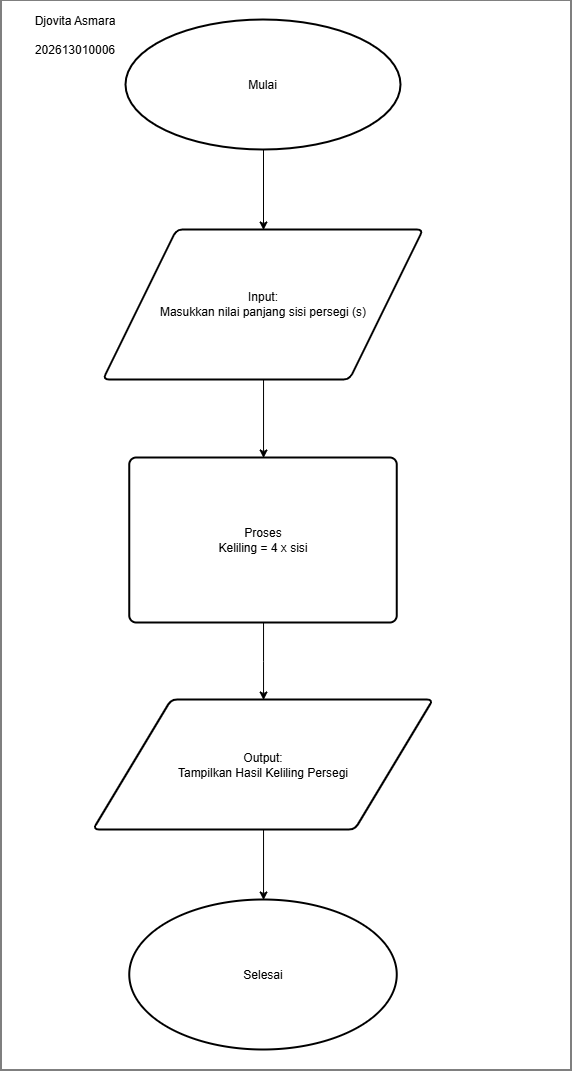

The diagram above was exported from draw.io. Its source (the exported page's mxGraphModel, read from the mxfile embedded in the PNG):
<mxGraphModel dx="285" dy="346" grid="1" gridSize="10" guides="1" tooltips="1" connect="1" arrows="1" fold="1" page="1" pageScale="1" pageWidth="827" pageHeight="1169" math="0" shadow="0">
  <root>
    <mxCell id="0" />
    <mxCell id="1" parent="0" />
    <mxCell id="h5ySqbA6vc_IP-BpqdU8-12" parent="1" style="rounded=0;whiteSpace=wrap;html=1;" value="" vertex="1">
      <mxGeometry height="1070" width="570" x="60" y="50" as="geometry" />
    </mxCell>
    <mxCell id="h5ySqbA6vc_IP-BpqdU8-7" edge="1" parent="1" source="h5ySqbA6vc_IP-BpqdU8-1" style="edgeStyle=orthogonalEdgeStyle;rounded=0;orthogonalLoop=1;jettySize=auto;html=1;" target="h5ySqbA6vc_IP-BpqdU8-2" value="">
      <mxGeometry relative="1" as="geometry" />
    </mxCell>
    <mxCell id="h5ySqbA6vc_IP-BpqdU8-1" parent="1" style="strokeWidth=2;html=1;shape=mxgraph.flowchart.start_1;whiteSpace=wrap;" value="Mulai" vertex="1">
      <mxGeometry height="130" width="275" x="185" y="70" as="geometry" />
    </mxCell>
    <mxCell id="h5ySqbA6vc_IP-BpqdU8-8" edge="1" parent="1" source="h5ySqbA6vc_IP-BpqdU8-2" style="edgeStyle=orthogonalEdgeStyle;rounded=0;orthogonalLoop=1;jettySize=auto;html=1;" target="h5ySqbA6vc_IP-BpqdU8-3" value="">
      <mxGeometry relative="1" as="geometry" />
    </mxCell>
    <mxCell id="h5ySqbA6vc_IP-BpqdU8-2" parent="1" style="shape=parallelogram;html=1;strokeWidth=2;perimeter=parallelogramPerimeter;whiteSpace=wrap;rounded=1;arcSize=12;size=0.23;" value="Input:&lt;div&gt;Masukkan nilai panjang sisi persegi (s)&lt;/div&gt;" vertex="1">
      <mxGeometry height="150" width="320" x="162.5" y="280" as="geometry" />
    </mxCell>
    <mxCell id="h5ySqbA6vc_IP-BpqdU8-9" edge="1" parent="1" source="h5ySqbA6vc_IP-BpqdU8-3" style="edgeStyle=orthogonalEdgeStyle;rounded=0;orthogonalLoop=1;jettySize=auto;html=1;" target="h5ySqbA6vc_IP-BpqdU8-4" value="">
      <mxGeometry relative="1" as="geometry" />
    </mxCell>
    <mxCell id="h5ySqbA6vc_IP-BpqdU8-3" parent="1" style="rounded=1;whiteSpace=wrap;html=1;absoluteArcSize=1;arcSize=14;strokeWidth=2;" value="Proses&lt;div&gt;Keliling = 4 x sisi&lt;/div&gt;" vertex="1">
      <mxGeometry height="165" width="267.5" x="188.75" y="508" as="geometry" />
    </mxCell>
    <mxCell id="h5ySqbA6vc_IP-BpqdU8-10" edge="1" parent="1" source="h5ySqbA6vc_IP-BpqdU8-4" style="edgeStyle=orthogonalEdgeStyle;rounded=0;orthogonalLoop=1;jettySize=auto;html=1;" target="h5ySqbA6vc_IP-BpqdU8-5" value="">
      <mxGeometry relative="1" as="geometry" />
    </mxCell>
    <mxCell id="h5ySqbA6vc_IP-BpqdU8-4" parent="1" style="shape=parallelogram;html=1;strokeWidth=2;perimeter=parallelogramPerimeter;whiteSpace=wrap;rounded=1;arcSize=12;size=0.23;" value="Output:&lt;div&gt;Tampilkan Hasil Keliling Persegi&lt;/div&gt;" vertex="1">
      <mxGeometry height="130" width="340" x="152.5" y="750" as="geometry" />
    </mxCell>
    <mxCell id="h5ySqbA6vc_IP-BpqdU8-5" parent="1" style="strokeWidth=2;html=1;shape=mxgraph.flowchart.start_1;whiteSpace=wrap;" value="Selesai" vertex="1">
      <mxGeometry height="150" width="267.5" x="188.75" y="950" as="geometry" />
    </mxCell>
    <mxCell id="h5ySqbA6vc_IP-BpqdU8-14" parent="1" style="text;html=1;whiteSpace=wrap;strokeColor=none;fillColor=none;align=center;verticalAlign=middle;rounded=0;" value="Djovita Asmara&lt;div&gt;&lt;br&gt;&lt;/div&gt;&lt;div&gt;202613010006&lt;/div&gt;" vertex="1">
      <mxGeometry height="30" width="150" x="60" y="70" as="geometry" />
    </mxCell>
  </root>
</mxGraphModel>